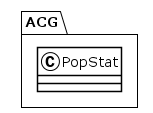

The diagram above was rendered by PlantUML. Its source (embedded in the PNG):
@startuml
!theme plain
package ACG {
class PopStat {
}
}
@enduml